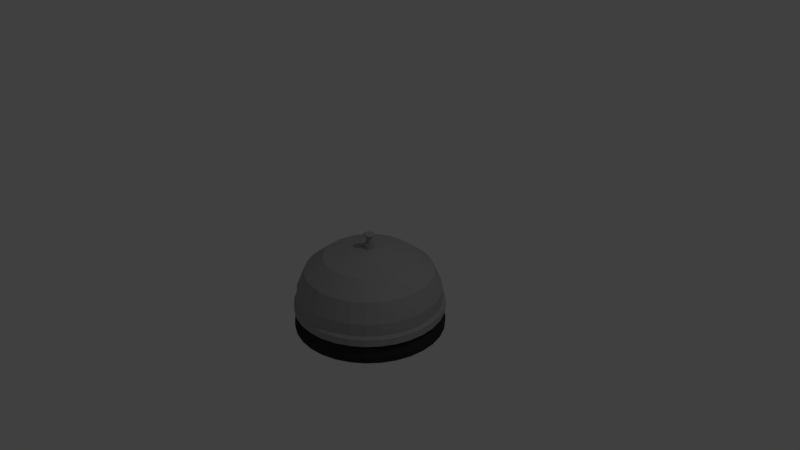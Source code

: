 # Source: bell.blend  (saved by Blender 2.79.0; exported with 4.5.12 LTS)
import bpy
from mathutils import Matrix  # noqa: F401  (used for matrix-valued properties, if any)

bpy.ops.wm.read_factory_settings(use_empty=True)
scene = bpy.context.scene
scene.name = 'Scene'

# ---- collections
col_collection_1 = bpy.data.collections.new('Collection 1'); scene.collection.children.link(col_collection_1)

# ---- materials (node trees are filled in below, after node groups)
mat_material_001 = bpy.data.materials.new('Material.001')
mat_material_001.alpha_threshold = 0.0
mat_material_001.use_transparent_shadow = False
mat_material_001.diffuse_color = (0.3844, 0.3844, 0.3844, 1.0)
mat_material_001.roughness = 0.5
mat_material_001.specular_intensity = 1.0
mat_material_002 = bpy.data.materials.new('Material.002')
mat_material_002.alpha_threshold = 0.0
mat_material_002.use_transparent_shadow = False
mat_material_002.diffuse_color = (0.0331, 0.0331, 0.0331, 1.0)
mat_material_002.roughness = 0.5

# ---- material node trees

# ---- world
world_world = bpy.data.worlds.new('World'); scene.world = world_world
world_world.color = (0.05088, 0.05088, 0.05088)
world_world.use_sun_shadow = False
world_world.sun_shadow_jitter_overblur = 0.0
world_world.cycles.sampling_method = 'MANUAL'

# ---- cameras
cam_camera = bpy.data.cameras.new('Camera')
cam_camera.clip_end = 100.0
cam_camera.lens = 35.0
cam_camera.sensor_width = 32.0
cam_camera.sensor_height = 18.0
cam_camera.ortho_scale = 7.314
cam_camera.dof.focus_distance = 0.0
cam_camera.dof.aperture_fstop = 128.0

# ---- lights
light_lamp = bpy.data.lights.new('Lamp', 'POINT')
light_lamp.transmission_factor = 0.0
light_lamp.cutoff_distance = 30.0
light_lamp.energy = 100.0
light_lamp.shadow_buffer_clip_start = 1.001
light_lamp.shadow_soft_size = 0.1
light_lamp.shadow_maximum_resolution = 0.006
light_lamp.use_absolute_resolution = True

# ---- meshes
me_cylinder = bpy.data.meshes.new('Cylinder')
me_cylinder.from_pydata([(0.0, 1.0, -1.0), (1.142e-07, 0.04194, 0.3007), (0.1951, 0.9808, -1.0), (0.008181, 0.04113, 0.3007), (0.3827, 0.9239, -1.0), (0.01605, 0.03874, 0.3007), (0.5556, 0.8315, -1.0), (0.0233, 0.03487, 0.3007), (0.7071, 0.7071, -1.0), (0.02965, 0.02965, 0.3007), (0.8315, 0.5556, -1.0), (0.03487, 0.0233, 0.3007), (0.9239, 0.3827, -1.0), (0.03874, 0.01605, 0.3007), (0.9808, 0.1951, -1.0), (0.04113, 0.008182, 0.3007), (1.0, 7.55e-08, -1.0), (0.04194, 2.767e-07, 0.3007), (0.9808, -0.1951, -1.0), (0.04113, -0.008181, 0.3007), (0.9239, -0.3827, -1.0), (0.03874, -0.01605, 0.3007), (0.8315, -0.5556, -1.0), (0.03487, -0.0233, 0.3007), (0.7071, -0.7071, -1.0), (0.02965, -0.02965, 0.3007), (0.5556, -0.8315, -1.0), (0.0233, -0.03487, 0.3007), (0.3827, -0.9239, -1.0), (0.01605, -0.03874, 0.3007), (0.1951, -0.9808, -1.0), (0.008181, -0.04113, 0.3007), (-3.258e-07, -1.0, -1.0), (1.005e-07, -0.04194, 0.3007), (-0.1951, -0.9808, -1.0), (-0.008181, -0.04113, 0.3007), (-0.3827, -0.9239, -1.0), (-0.01605, -0.03874, 0.3007), (-0.5556, -0.8315, -1.0), (-0.0233, -0.03487, 0.3007), (-0.7071, -0.7071, -1.0), (-0.02965, -0.02965, 0.3007), (-0.8315, -0.5556, -1.0), (-0.03487, -0.0233, 0.3007), (-0.9239, -0.3827, -1.0), (-0.03874, -0.01605, 0.3007), (-0.9808, -0.1951, -1.0), (-0.04113, -0.008181, 0.3007), (-1.0, 9.656e-07, -1.0), (-0.04194, 3.141e-07, 0.3007), (-0.9808, 0.1951, -1.0), (-0.04113, 0.008182, 0.3007), (-0.9239, 0.3827, -1.0), (-0.03874, 0.01605, 0.3007), (-0.8315, 0.5556, -1.0), (-0.03487, 0.0233, 0.3007), (-0.7071, 0.7071, -1.0), (-0.02965, 0.02965, 0.3007), (-0.5556, 0.8315, -1.0), (-0.0233, 0.03487, 0.3007), (-0.3827, 0.9239, -1.0), (-0.01605, 0.03874, 0.3007), (-0.1951, 0.9808, -1.0), (-0.008181, 0.04113, 0.3007), (1.101e-07, 0.0731, 0.2864), (0.01426, 0.07169, 0.2864), (0.02797, 0.06753, 0.2864), (0.04061, 0.06078, 0.2864), (0.05169, 0.05169, 0.2864), (0.06078, 0.04061, 0.2864), (0.06753, 0.02797, 0.2864), (0.07169, 0.01426, 0.2864), (0.0731, 2.697e-07, 0.2864), (0.07169, -0.01426, 0.2864), (0.06753, -0.02797, 0.2864), (0.06078, -0.04061, 0.2864), (0.05169, -0.05169, 0.2864), (0.04061, -0.06078, 0.2864), (0.02797, -0.06753, 0.2864), (0.01426, -0.07169, 0.2864), (8.625e-08, -0.0731, 0.2864), (-0.01426, -0.07169, 0.2864), (-0.02797, -0.06753, 0.2864), (-0.04061, -0.06078, 0.2864), (-0.05169, -0.05169, 0.2864), (-0.06078, -0.04061, 0.2864), (-0.06753, -0.02797, 0.2864), (-0.07169, -0.01426, 0.2864), (-0.0731, 3.347e-07, 0.2864), (-0.07169, 0.01426, 0.2864), (-0.06753, 0.02797, 0.2864), (-0.06078, 0.04061, 0.2864), (-0.05169, 0.05169, 0.2864), (-0.04061, 0.06078, 0.2864), (-0.02797, 0.06753, 0.2864), (-0.01426, 0.07169, 0.2864), (0.01327, 0.06672, 0.0917), (0.02603, 0.06285, 0.0917), (0.03779, 0.05656, 0.0917), (0.0481, 0.0481, 0.0917), (0.05656, 0.03779, 0.0917), (0.06285, 0.02603, 0.0917), (0.06672, 0.01327, 0.0917), (0.06802, 3.079e-07, 0.0917), (0.06672, -0.01327, 0.0917), (0.06285, -0.02603, 0.0917), (0.05656, -0.03779, 0.0917), (0.0481, -0.0481, 0.0917), (0.03779, -0.05656, 0.0917), (0.02603, -0.06285, 0.0917), (0.01327, -0.06672, 0.0917), (7.91e-08, -0.06802, 0.0917), (-0.01327, -0.06672, 0.0917), (-0.02603, -0.06285, 0.0917), (-0.03779, -0.05656, 0.0917), (-0.0481, -0.0481, 0.0917), (-0.05656, -0.03779, 0.0917), (-0.06285, -0.02603, 0.0917), (-0.06672, -0.01327, 0.0917), (-0.06802, 3.685e-07, 0.0917), (-0.06672, 0.01327, 0.0917), (-0.06285, 0.02603, 0.0917), (-0.05656, 0.03779, 0.0917), (-0.0481, 0.0481, 0.0917), (-0.03779, 0.05656, 0.0917), (-0.02603, 0.06285, 0.0917), (-0.01327, 0.06672, 0.0917), (1.013e-07, 0.06802, 0.0917), (0.05835, 0.2933, 0.05316), (0.1145, 0.2763, 0.05316), (0.1662, 0.2487, 0.05316), (0.2115, 0.2115, 0.05316), (0.2487, 0.1662, 0.05316), (0.2763, 0.1145, 0.05316), (0.2933, 0.05835, 0.05316), (0.2991, 2.42e-07, 0.05316), (0.2933, -0.05835, 0.05316), (0.2763, -0.1145, 0.05316), (0.2487, -0.1662, 0.05316), (0.2115, -0.2115, 0.05316), (0.1662, -0.2487, 0.05316), (0.1145, -0.2763, 0.05316), (0.05835, -0.2933, 0.05316), (-1.48e-08, -0.2991, 0.05316), (-0.05835, -0.2933, 0.05316), (-0.1145, -0.2763, 0.05316), (-0.1662, -0.2487, 0.05316), (-0.2115, -0.2115, 0.05316), (-0.2487, -0.1662, 0.05316), (-0.2763, -0.1145, 0.05316), (-0.2933, -0.05835, 0.05316), (-0.2991, 5.083e-07, 0.05316), (-0.2933, 0.05835, 0.05316), (-0.2763, 0.1145, 0.05316), (-0.2487, 0.1662, 0.05316), (-0.2115, 0.2115, 0.05316), (-0.1662, 0.2487, 0.05316), (-0.1145, 0.2763, 0.05316), (-0.05835, 0.2933, 0.05316), (8.266e-08, 0.2991, 0.05316), (0.117, 0.588, -0.01859), (0.2294, 0.5539, -0.01859), (0.3331, 0.4985, -0.01859), (0.4239, 0.4239, -0.01859), (0.4985, 0.3331, -0.01859), (0.5539, 0.2294, -0.01859), (0.588, 0.117, -0.01859), (0.5995, 1.69e-07, -0.01859), (0.588, -0.117, -0.01859), (0.5539, -0.2294, -0.01859), (0.4985, -0.3331, -0.01859), (0.4239, -0.4239, -0.01859), (0.3331, -0.4985, -0.01859), (0.2294, -0.5539, -0.01859), (0.117, -0.588, -0.01859), (-1.477e-07, -0.5995, -0.01859), (-0.117, -0.588, -0.01859), (-0.2294, -0.5539, -0.01859), (-0.3331, -0.4985, -0.01859), (-0.4239, -0.4239, -0.01859), (-0.4985, -0.3331, -0.01859), (-0.5539, -0.2294, -0.01859), (-0.588, -0.117, -0.01859), (-0.5995, 7.026e-07, -0.01859), (-0.588, 0.117, -0.01859), (-0.5539, 0.2294, -0.01859), (-0.4985, 0.3331, -0.01859), (-0.4239, 0.4239, -0.01859), (-0.3331, 0.4985, -0.01859), (-0.2294, 0.5539, -0.01859), (-0.117, 0.588, -0.01859), (4.765e-08, 0.5995, -0.01859), (0.1656, 0.8327, -0.2125), (0.3249, 0.7844, -0.2125), (0.4717, 0.7059, -0.2125), (0.6003, 0.6003, -0.2125), (0.7059, 0.4717, -0.2125), (0.7844, 0.3249, -0.2125), (0.8327, 0.1656, -0.2125), (0.849, 1.093e-07, -0.2125), (0.8327, -0.1656, -0.2125), (0.7844, -0.3249, -0.2125), (0.7059, -0.4717, -0.2125), (0.6003, -0.6003, -0.2125), (0.4717, -0.7059, -0.2125), (0.3249, -0.7844, -0.2125), (0.1656, -0.8327, -0.2125), (-2.587e-07, -0.849, -0.2125), (-0.1656, -0.8327, -0.2125), (-0.3249, -0.7844, -0.2125), (-0.4717, -0.7059, -0.2125), (-0.6003, -0.6003, -0.2125), (-0.7059, -0.4717, -0.2125), (-0.7844, -0.3249, -0.2125), (-0.8327, -0.1656, -0.2125), (-0.849, 8.65e-07, -0.2125), (-0.8327, 0.1656, -0.2125), (-0.7844, 0.3249, -0.2125), (-0.7059, 0.4717, -0.2125), (-0.6003, 0.6003, -0.2125), (-0.4717, 0.7059, -0.2125), (-0.3249, 0.7844, -0.2125), (-0.1656, 0.8327, -0.2125), (1.798e-08, 0.849, -0.2125), (0.1862, 0.936, -0.4667), (0.3652, 0.8817, -0.4667), (0.5302, 0.7935, -0.4667), (0.6748, 0.6748, -0.4667), (0.7935, 0.5302, -0.4667), (0.8817, 0.3652, -0.4667), (0.936, 0.1862, -0.4667), (0.9544, 8.591e-08, -0.4667), (0.936, -0.1862, -0.4667), (0.8817, -0.3652, -0.4667), (0.7935, -0.5302, -0.4667), (0.6748, -0.6748, -0.4667), (0.5302, -0.7935, -0.4667), (0.3652, -0.8817, -0.4667), (0.1862, -0.936, -0.4667), (-3.056e-07, -0.9544, -0.4667), (-0.1862, -0.936, -0.4667), (-0.3652, -0.8817, -0.4667), (-0.5302, -0.7935, -0.4667), (-0.6748, -0.6748, -0.4667), (-0.7935, -0.5302, -0.4667), (-0.8817, -0.3652, -0.4667), (-0.936, -0.1862, -0.4667), (-0.9544, 9.354e-07, -0.4667), (-0.936, 0.1862, -0.4667), (-0.8817, 0.3652, -0.4667), (-0.7935, 0.5302, -0.4667), (-0.6748, 0.6748, -0.4667), (-0.5302, 0.7935, -0.4667), (-0.3652, 0.8817, -0.4667), (-0.1862, 0.936, -0.4667), (5.418e-09, 0.9544, -0.4667), (0.1882, 0.946, -0.6282), (0.3691, 0.8911, -0.6282), (0.5359, 0.802, -0.6282), (0.682, 0.682, -0.6282), (0.802, 0.5359, -0.6282), (0.8911, 0.3691, -0.6282), (0.946, 0.1882, -0.6282), (0.9646, 8.358e-08, -0.6282), (0.946, -0.1882, -0.6282), (0.8911, -0.3691, -0.6282), (0.802, -0.5359, -0.6282), (0.682, -0.682, -0.6282), (0.5359, -0.802, -0.6282), (0.3691, -0.8911, -0.6282), (0.1882, -0.946, -0.6282), (-3.101e-07, -0.9646, -0.6282), (-0.1882, -0.946, -0.6282), (-0.3691, -0.8911, -0.6282), (-0.5359, -0.802, -0.6282), (-0.682, -0.682, -0.6282), (-0.802, -0.5359, -0.6282), (-0.8911, -0.3691, -0.6282), (-0.946, -0.1882, -0.6282), (-0.9646, 9.421e-07, -0.6282), (-0.946, 0.1882, -0.6282), (-0.8911, 0.3691, -0.6282), (-0.802, 0.5359, -0.6282), (-0.682, 0.682, -0.6282), (-0.5359, 0.802, -0.6282), (-0.3691, 0.8911, -0.6282), (-0.1882, 0.946, -0.6282), (4.209e-09, 0.9646, -0.6282), (0.1951, 0.9808, -0.6612), (0.3827, 0.9239, -0.6612), (0.5556, 0.8315, -0.6612), (0.7071, 0.7071, -0.6612), (0.8315, 0.5556, -0.6612), (0.9239, 0.3827, -0.6612), (0.9808, 0.1951, -0.6612), (1.0, 7.55e-08, -0.6612), (0.9808, -0.1951, -0.6612), (0.9239, -0.3827, -0.6612), (0.8315, -0.5556, -0.6612), (0.7071, -0.7071, -0.6612), (0.5556, -0.8315, -0.6612), (0.3827, -0.9239, -0.6612), (0.1951, -0.9808, -0.6612), (-3.258e-07, -1.0, -0.6612), (-0.1951, -0.9808, -0.6612), (-0.3827, -0.9239, -0.6612), (-0.5556, -0.8315, -0.6612), (-0.7071, -0.7071, -0.6612), (-0.8315, -0.5556, -0.6612), (-0.9239, -0.3827, -0.6612), (-0.9808, -0.1951, -0.6612), (-1.0, 9.656e-07, -0.6612), (-0.9808, 0.1951, -0.6612), (-0.9239, 0.3827, -0.6612), (-0.8315, 0.5556, -0.6612), (-0.7071, 0.7071, -0.6612), (-0.5556, 0.8315, -0.6612), (-0.3827, 0.9239, -0.6612), (-0.1951, 0.9808, -0.6612), (0.0, 1.0, -0.6612), (0.1951, 0.9808, -0.756), (0.3827, 0.9239, -0.756), (0.5556, 0.8315, -0.756), (0.7071, 0.7071, -0.756), (0.8315, 0.5556, -0.756), (0.9239, 0.3827, -0.756), (0.9808, 0.1951, -0.756), (1.0, 7.55e-08, -0.756), (0.9808, -0.1951, -0.756), (0.9239, -0.3827, -0.756), (0.8315, -0.5556, -0.756), (0.7071, -0.7071, -0.756), (0.5556, -0.8315, -0.756), (0.3827, -0.9239, -0.756), (0.1951, -0.9808, -0.756), (-3.258e-07, -1.0, -0.756), (-0.1951, -0.9808, -0.756), (-0.3827, -0.9239, -0.756), (-0.5556, -0.8315, -0.756), (-0.7071, -0.7071, -0.756), (-0.8315, -0.5556, -0.756), (-0.9239, -0.3827, -0.756), (-0.9808, -0.1951, -0.756), (-1.0, 9.656e-07, -0.756), (-0.9808, 0.1951, -0.756), (-0.9239, 0.3827, -0.756), (-0.8315, 0.5556, -0.756), (-0.7071, 0.7071, -0.756), (-0.5556, 0.8315, -0.756), (-0.3827, 0.9239, -0.756), (-0.1951, 0.9808, -0.756), (0.0, 1.0, -0.756), (0.1066, 0.5358, -0.7813), (0.2091, 0.5047, -0.7813), (0.3035, 0.4543, -0.7813), (0.3863, 0.3863, -0.7813), (0.4543, 0.3035, -0.7813), (0.5047, 0.2091, -0.7813), (0.5358, 0.1066, -0.7813), (0.5463, 1.79e-07, -0.7813), (0.5358, -0.1066, -0.7813), (0.5047, -0.2091, -0.7813), (0.4543, -0.3035, -0.7813), (0.3863, -0.3863, -0.7813), (0.3035, -0.4543, -0.7813), (0.2091, -0.5047, -0.7813), (0.1066, -0.5358, -0.7813), (-1.241e-07, -0.5463, -0.7813), (-0.1066, -0.5358, -0.7813), (-0.2091, -0.5047, -0.7813), (-0.3035, -0.4543, -0.7813), (-0.3863, -0.3863, -0.7813), (-0.4543, -0.3035, -0.7813), (-0.5047, -0.2091, -0.7813), (-0.5358, -0.1066, -0.7813), (-0.5463, 6.653e-07, -0.7813), (-0.5358, 0.1066, -0.7813), (-0.5047, 0.2091, -0.7813), (-0.4543, 0.3035, -0.7813), (-0.3863, 0.3863, -0.7813), (-0.3035, 0.4543, -0.7813), (-0.2091, 0.5047, -0.7813), (-0.1066, 0.5358, -0.7813), (5.387e-08, 0.5463, -0.7813), (0.1825, 0.9175, -0.7874), (0.358, 0.8642, -0.7874), (0.5197, 0.7778, -0.7874), (0.6615, 0.6615, -0.7874), (0.7778, 0.5197, -0.7874), (0.8642, 0.358, -0.7874), (0.9175, 0.1825, -0.7874), (0.9354, 9.022e-08, -0.7874), (0.9175, -0.1825, -0.7874), (0.8642, -0.358, -0.7874), (0.7778, -0.5197, -0.7874), (0.6615, -0.6615, -0.7874), (0.5197, -0.7778, -0.7874), (0.358, -0.8642, -0.7874), (0.1825, -0.9175, -0.7874), (-2.971e-07, -0.9354, -0.7874), (-0.1825, -0.9175, -0.7874), (-0.358, -0.8642, -0.7874), (-0.5197, -0.7778, -0.7874), (-0.6615, -0.6615, -0.7874), (-0.7778, -0.5197, -0.7874), (-0.8642, -0.358, -0.7874), (-0.9175, -0.1825, -0.7874), (-0.9354, 9.229e-07, -0.7874), (-0.9175, 0.1825, -0.7874), (-0.8642, 0.358, -0.7874), (-0.7778, 0.5197, -0.7874), (-0.6615, 0.6615, -0.7874), (-0.5197, 0.7778, -0.7874), (-0.358, 0.8642, -0.7874), (-0.1825, 0.9175, -0.7874), (7.665e-09, 0.9354, -0.7874), (0.1951, 0.9808, -0.9197), (0.3827, 0.9239, -0.9197), (0.5556, 0.8315, -0.9197), (0.7071, 0.7071, -0.9197), (0.8315, 0.5556, -0.9197), (0.9239, 0.3827, -0.9197), (0.9808, 0.1951, -0.9197), (1.0, 7.55e-08, -0.9197), (0.9808, -0.1951, -0.9197), (0.9239, -0.3827, -0.9197), (0.8315, -0.5556, -0.9197), (0.7071, -0.7071, -0.9197), (0.5556, -0.8315, -0.9197), (0.3827, -0.9239, -0.9197), (0.1951, -0.9808, -0.9197), (-3.258e-07, -1.0, -0.9197), (-0.1951, -0.9808, -0.9197), (-0.3827, -0.9239, -0.9197), (-0.5556, -0.8315, -0.9197), (-0.7071, -0.7071, -0.9197), (-0.8315, -0.5556, -0.9197), (-0.9239, -0.3827, -0.9197), (-0.9808, -0.1951, -0.9197), (-1.0, 9.656e-07, -0.9197), (-0.9808, 0.1951, -0.9197), (-0.9239, 0.3827, -0.9197), (-0.8315, 0.5556, -0.9197), (-0.7071, 0.7071, -0.9197), (-0.5556, 0.8315, -0.9197), (-0.3827, 0.9239, -0.9197), (-0.1951, 0.9808, -0.9197), (0.0, 1.0, -0.9197), (1.097e-07, 0.07105, 0.2685), (0.01386, 0.06969, 0.2685), (0.02719, 0.06565, 0.2685), (0.03948, 0.05908, 0.2685), (0.05024, 0.05024, 0.2685), (0.05908, 0.03948, 0.2685), (0.06565, 0.02719, 0.2685), (0.06969, 0.01386, 0.2685), (0.07105, 2.72e-07, 0.2685), (0.06969, -0.01386, 0.2685), (0.06565, -0.02719, 0.2685), (0.05908, -0.03948, 0.2685), (0.05024, -0.05024, 0.2685), (0.03948, -0.05908, 0.2685), (0.02719, -0.06565, 0.2685), (0.01386, -0.06969, 0.2685), (8.659e-08, -0.07105, 0.2685), (-0.01386, -0.06969, 0.2685), (-0.02719, -0.06565, 0.2685), (-0.03948, -0.05908, 0.2685), (-0.05024, -0.05024, 0.2685), (-0.05908, -0.03948, 0.2685), (-0.06565, -0.02719, 0.2685), (-0.06969, -0.01386, 0.2685), (-0.07105, 3.353e-07, 0.2685), (-0.06969, 0.01386, 0.2685), (-0.06565, 0.02719, 0.2685), (-0.05908, 0.03948, 0.2685), (-0.05024, 0.05024, 0.2685), (-0.03948, 0.05908, 0.2685), (-0.02719, 0.06565, 0.2685), (-0.01386, 0.06969, 0.2685), (0.0067, 0.03368, 0.2654), (0.01314, 0.03173, 0.2654), (0.01908, 0.02856, 0.2654), (0.02429, 0.02429, 0.2654), (0.02856, 0.01908, 0.2654), (0.03173, 0.01314, 0.2654), (0.03368, 0.0067, 0.2654), (0.03434, 2.811e-07, 0.2654), (0.03368, -0.0067, 0.2654), (0.03173, -0.01314, 0.2654), (0.02856, -0.01908, 0.2654), (0.02429, -0.02428, 0.2654), (0.01908, -0.02856, 0.2654), (0.01314, -0.03173, 0.2654), (0.0067, -0.03368, 0.2654), (1.02e-07, -0.03434, 0.2654), (-0.0067, -0.03368, 0.2654), (-0.01314, -0.03173, 0.2654), (-0.01908, -0.02856, 0.2654), (-0.02428, -0.02428, 0.2654), (-0.02856, -0.01908, 0.2654), (-0.03173, -0.01314, 0.2654), (-0.03368, -0.0067, 0.2654), (-0.03434, 3.117e-07, 0.2654), (-0.03368, 0.006701, 0.2654), (-0.03173, 0.01314, 0.2654), (-0.02856, 0.01908, 0.2654), (-0.02428, 0.02429, 0.2654), (-0.01908, 0.02856, 0.2654), (-0.01314, 0.03173, 0.2654), (-0.0067, 0.03368, 0.2654), (1.132e-07, 0.03434, 0.2654), (0.007079, 0.03559, 0.1519), (0.01389, 0.03352, 0.1519), (0.02016, 0.03017, 0.1519), (0.02566, 0.02566, 0.1519), (0.03017, 0.02016, 0.1519), (0.03352, 0.01389, 0.1519), (0.03559, 0.007079, 0.1519), (0.03629, 2.912e-07, 0.1519), (0.03559, -0.007079, 0.1519), (0.03352, -0.01389, 0.1519), (0.03017, -0.02016, 0.1519), (0.02566, -0.02566, 0.1519), (0.02016, -0.03017, 0.1519), (0.01389, -0.03352, 0.1519), (0.007079, -0.03559, 0.1519), (9.823e-08, -0.03628, 0.1519), (-0.007079, -0.03559, 0.1519), (-0.01389, -0.03352, 0.1519), (-0.02016, -0.03017, 0.1519), (-0.02566, -0.02566, 0.1519), (-0.03017, -0.02016, 0.1519), (-0.03352, -0.01389, 0.1519), (-0.03559, -0.007079, 0.1519), (-0.03629, 3.235e-07, 0.1519), (-0.03559, 0.007079, 0.1519), (-0.03352, 0.01389, 0.1519), (-0.03017, 0.02016, 0.1519), (-0.02566, 0.02566, 0.1519), (-0.02016, 0.03017, 0.1519), (-0.01389, 0.03352, 0.1519), (-0.007079, 0.03559, 0.1519), (1.101e-07, 0.03629, 0.1519), (0.0123, 0.06182, 0.1514), (0.02412, 0.05823, 0.1514), (0.03502, 0.05241, 0.1514), (0.04457, 0.04457, 0.1514), (0.05241, 0.03502, 0.1514), (0.05823, 0.02412, 0.1514), (0.06182, 0.0123, 0.1514), (0.06303, 2.819e-07, 0.1514), (0.06182, -0.0123, 0.1514), (0.05823, -0.02412, 0.1514), (0.05241, -0.03502, 0.1514), (0.04457, -0.04457, 0.1514), (0.03502, -0.05241, 0.1514), (0.02412, -0.05823, 0.1514), (0.0123, -0.06182, 0.1514), (8.872e-08, -0.06303, 0.1514), (-0.0123, -0.06182, 0.1514), (-0.02412, -0.05823, 0.1514), (-0.03502, -0.05241, 0.1514), (-0.04457, -0.04457, 0.1514), (-0.05241, -0.03502, 0.1514), (-0.05823, -0.02412, 0.1514), (-0.06182, -0.0123, 0.1514), (-0.06303, 3.38e-07, 0.1514), (-0.06182, 0.0123, 0.1514), (-0.05823, 0.02412, 0.1514), (-0.05241, 0.03502, 0.1514), (-0.04457, 0.04457, 0.1514), (-0.03502, 0.05241, 0.1514), (-0.02412, 0.05823, 0.1514), (-0.0123, 0.06182, 0.1514), (1.093e-07, 0.06303, 0.1514)], [], [(64, 1, 3, 65), (65, 3, 5, 66), (66, 5, 7, 67), (67, 7, 9, 68), (68, 9, 11, 69), (69, 11, 13, 70), (70, 13, 15, 71), (71, 15, 17, 72), (72, 17, 19, 73), (73, 19, 21, 74), (74, 21, 23, 75), (75, 23, 25, 76), (76, 25, 27, 77), (77, 27, 29, 78), (78, 29, 31, 79), (79, 31, 33, 80), (80, 33, 35, 81), (81, 35, 37, 82), (82, 37, 39, 83), (83, 39, 41, 84), (84, 41, 43, 85), (85, 43, 45, 86), (86, 45, 47, 87), (87, 47, 49, 88), (88, 49, 51, 89), (89, 51, 53, 90), (90, 53, 55, 91), (91, 55, 57, 92), (92, 57, 59, 93), (93, 59, 61, 94), (3, 1, 63, 61, 59, 57, 55, 53, 51, 49, 47, 45, 43, 41, 39, 37, 35, 33, 31, 29, 27, 25, 23, 21, 19, 17, 15, 13, 11, 9, 7, 5), (94, 61, 63, 95), (95, 63, 1, 64), (0, 2, 4, 6, 8, 10, 12, 14, 16, 18, 20, 22, 24, 26, 28, 30, 32, 34, 36, 38, 40, 42, 44, 46, 48, 50, 52, 54, 56, 58, 60, 62), (479, 95, 64, 448), (478, 94, 95, 479), (477, 93, 94, 478), (476, 92, 93, 477), (475, 91, 92, 476), (474, 90, 91, 475), (473, 89, 90, 474), (472, 88, 89, 473), (471, 87, 88, 472), (470, 86, 87, 471), (469, 85, 86, 470), (468, 84, 85, 469), (467, 83, 84, 468), (466, 82, 83, 467), (465, 81, 82, 466), (464, 80, 81, 465), (463, 79, 80, 464), (462, 78, 79, 463), (461, 77, 78, 462), (460, 76, 77, 461), (459, 75, 76, 460), (458, 74, 75, 459), (457, 73, 74, 458), (456, 72, 73, 457), (455, 71, 72, 456), (454, 70, 71, 455), (453, 69, 70, 454), (452, 68, 69, 453), (451, 67, 68, 452), (450, 66, 67, 451), (449, 65, 66, 450), (448, 64, 65, 449), (159, 127, 96, 128), (128, 96, 97, 129), (129, 97, 98, 130), (130, 98, 99, 131), (131, 99, 100, 132), (132, 100, 101, 133), (133, 101, 102, 134), (134, 102, 103, 135), (135, 103, 104, 136), (136, 104, 105, 137), (137, 105, 106, 138), (138, 106, 107, 139), (139, 107, 108, 140), (140, 108, 109, 141), (141, 109, 110, 142), (142, 110, 111, 143), (143, 111, 112, 144), (144, 112, 113, 145), (145, 113, 114, 146), (146, 114, 115, 147), (147, 115, 116, 148), (148, 116, 117, 149), (149, 117, 118, 150), (150, 118, 119, 151), (151, 119, 120, 152), (152, 120, 121, 153), (153, 121, 122, 154), (154, 122, 123, 155), (155, 123, 124, 156), (156, 124, 125, 157), (157, 125, 126, 158), (158, 126, 127, 159), (190, 158, 159, 191), (189, 157, 158, 190), (188, 156, 157, 189), (187, 155, 156, 188), (186, 154, 155, 187), (185, 153, 154, 186), (184, 152, 153, 185), (183, 151, 152, 184), (182, 150, 151, 183), (181, 149, 150, 182), (180, 148, 149, 181), (179, 147, 148, 180), (178, 146, 147, 179), (177, 145, 146, 178), (176, 144, 145, 177), (175, 143, 144, 176), (174, 142, 143, 175), (173, 141, 142, 174), (172, 140, 141, 173), (171, 139, 140, 172), (170, 138, 139, 171), (169, 137, 138, 170), (168, 136, 137, 169), (167, 135, 136, 168), (166, 134, 135, 167), (165, 133, 134, 166), (164, 132, 133, 165), (163, 131, 132, 164), (162, 130, 131, 163), (161, 129, 130, 162), (160, 128, 129, 161), (191, 159, 128, 160), (223, 191, 160, 192), (192, 160, 161, 193), (193, 161, 162, 194), (194, 162, 163, 195), (195, 163, 164, 196), (196, 164, 165, 197), (197, 165, 166, 198), (198, 166, 167, 199), (199, 167, 168, 200), (200, 168, 169, 201), (201, 169, 170, 202), (202, 170, 171, 203), (203, 171, 172, 204), (204, 172, 173, 205), (205, 173, 174, 206), (206, 174, 175, 207), (207, 175, 176, 208), (208, 176, 177, 209), (209, 177, 178, 210), (210, 178, 179, 211), (211, 179, 180, 212), (212, 180, 181, 213), (213, 181, 182, 214), (214, 182, 183, 215), (215, 183, 184, 216), (216, 184, 185, 217), (217, 185, 186, 218), (218, 186, 187, 219), (219, 187, 188, 220), (220, 188, 189, 221), (221, 189, 190, 222), (222, 190, 191, 223), (254, 222, 223, 255), (253, 221, 222, 254), (252, 220, 221, 253), (251, 219, 220, 252), (250, 218, 219, 251), (249, 217, 218, 250), (248, 216, 217, 249), (247, 215, 216, 248), (246, 214, 215, 247), (245, 213, 214, 246), (244, 212, 213, 245), (243, 211, 212, 244), (242, 210, 211, 243), (241, 209, 210, 242), (240, 208, 209, 241), (239, 207, 208, 240), (238, 206, 207, 239), (237, 205, 206, 238), (236, 204, 205, 237), (235, 203, 204, 236), (234, 202, 203, 235), (233, 201, 202, 234), (232, 200, 201, 233), (231, 199, 200, 232), (230, 198, 199, 231), (229, 197, 198, 230), (228, 196, 197, 229), (227, 195, 196, 228), (226, 194, 195, 227), (225, 193, 194, 226), (224, 192, 193, 225), (255, 223, 192, 224), (287, 255, 224, 256), (256, 224, 225, 257), (257, 225, 226, 258), (258, 226, 227, 259), (259, 227, 228, 260), (260, 228, 229, 261), (261, 229, 230, 262), (262, 230, 231, 263), (263, 231, 232, 264), (264, 232, 233, 265), (265, 233, 234, 266), (266, 234, 235, 267), (267, 235, 236, 268), (268, 236, 237, 269), (269, 237, 238, 270), (270, 238, 239, 271), (271, 239, 240, 272), (272, 240, 241, 273), (273, 241, 242, 274), (274, 242, 243, 275), (275, 243, 244, 276), (276, 244, 245, 277), (277, 245, 246, 278), (278, 246, 247, 279), (279, 247, 248, 280), (280, 248, 249, 281), (281, 249, 250, 282), (282, 250, 251, 283), (283, 251, 252, 284), (284, 252, 253, 285), (285, 253, 254, 286), (286, 254, 255, 287), (318, 286, 287, 319), (317, 285, 286, 318), (316, 284, 285, 317), (315, 283, 284, 316), (314, 282, 283, 315), (313, 281, 282, 314), (312, 280, 281, 313), (311, 279, 280, 312), (310, 278, 279, 311), (309, 277, 278, 310), (308, 276, 277, 309), (307, 275, 276, 308), (306, 274, 275, 307), (305, 273, 274, 306), (304, 272, 273, 305), (303, 271, 272, 304), (302, 270, 271, 303), (301, 269, 270, 302), (300, 268, 269, 301), (299, 267, 268, 300), (298, 266, 267, 299), (297, 265, 266, 298), (296, 264, 265, 297), (295, 263, 264, 296), (294, 262, 263, 295), (293, 261, 262, 294), (292, 260, 261, 293), (291, 259, 260, 292), (290, 258, 259, 291), (289, 257, 258, 290), (288, 256, 257, 289), (319, 287, 256, 288), (351, 319, 288, 320), (320, 288, 289, 321), (321, 289, 290, 322), (322, 290, 291, 323), (323, 291, 292, 324), (324, 292, 293, 325), (325, 293, 294, 326), (326, 294, 295, 327), (327, 295, 296, 328), (328, 296, 297, 329), (329, 297, 298, 330), (330, 298, 299, 331), (331, 299, 300, 332), (332, 300, 301, 333), (333, 301, 302, 334), (334, 302, 303, 335), (335, 303, 304, 336), (336, 304, 305, 337), (337, 305, 306, 338), (338, 306, 307, 339), (339, 307, 308, 340), (340, 308, 309, 341), (341, 309, 310, 342), (342, 310, 311, 343), (343, 311, 312, 344), (344, 312, 313, 345), (345, 313, 314, 346), (346, 314, 315, 347), (347, 315, 316, 348), (348, 316, 317, 349), (349, 317, 318, 350), (350, 318, 319, 351), (382, 350, 351, 383), (381, 349, 350, 382), (380, 348, 349, 381), (379, 347, 348, 380), (378, 346, 347, 379), (377, 345, 346, 378), (376, 344, 345, 377), (375, 343, 344, 376), (374, 342, 343, 375), (373, 341, 342, 374), (372, 340, 341, 373), (371, 339, 340, 372), (370, 338, 339, 371), (369, 337, 338, 370), (368, 336, 337, 369), (367, 335, 336, 368), (366, 334, 335, 367), (365, 333, 334, 366), (364, 332, 333, 365), (363, 331, 332, 364), (362, 330, 331, 363), (361, 329, 330, 362), (360, 328, 329, 361), (359, 327, 328, 360), (358, 326, 327, 359), (357, 325, 326, 358), (356, 324, 325, 357), (355, 323, 324, 356), (354, 322, 323, 355), (353, 321, 322, 354), (352, 320, 321, 353), (383, 351, 320, 352), (415, 383, 352, 384), (384, 352, 353, 385), (385, 353, 354, 386), (386, 354, 355, 387), (387, 355, 356, 388), (388, 356, 357, 389), (389, 357, 358, 390), (390, 358, 359, 391), (391, 359, 360, 392), (392, 360, 361, 393), (393, 361, 362, 394), (394, 362, 363, 395), (395, 363, 364, 396), (396, 364, 365, 397), (397, 365, 366, 398), (398, 366, 367, 399), (399, 367, 368, 400), (400, 368, 369, 401), (401, 369, 370, 402), (402, 370, 371, 403), (403, 371, 372, 404), (404, 372, 373, 405), (405, 373, 374, 406), (406, 374, 375, 407), (407, 375, 376, 408), (408, 376, 377, 409), (409, 377, 378, 410), (410, 378, 379, 411), (411, 379, 380, 412), (412, 380, 381, 413), (413, 381, 382, 414), (414, 382, 383, 415), (446, 414, 415, 447), (445, 413, 414, 446), (444, 412, 413, 445), (443, 411, 412, 444), (442, 410, 411, 443), (441, 409, 410, 442), (440, 408, 409, 441), (439, 407, 408, 440), (438, 406, 407, 439), (437, 405, 406, 438), (436, 404, 405, 437), (435, 403, 404, 436), (434, 402, 403, 435), (433, 401, 402, 434), (432, 400, 401, 433), (431, 399, 400, 432), (430, 398, 399, 431), (429, 397, 398, 430), (428, 396, 397, 429), (427, 395, 396, 428), (426, 394, 395, 427), (425, 393, 394, 426), (424, 392, 393, 425), (423, 391, 392, 424), (422, 390, 391, 423), (421, 389, 390, 422), (420, 388, 389, 421), (419, 387, 388, 420), (418, 386, 387, 419), (417, 385, 386, 418), (416, 384, 385, 417), (447, 415, 384, 416), (0, 447, 416, 2), (2, 416, 417, 4), (4, 417, 418, 6), (6, 418, 419, 8), (8, 419, 420, 10), (10, 420, 421, 12), (12, 421, 422, 14), (14, 422, 423, 16), (16, 423, 424, 18), (18, 424, 425, 20), (20, 425, 426, 22), (22, 426, 427, 24), (24, 427, 428, 26), (26, 428, 429, 28), (28, 429, 430, 30), (30, 430, 431, 32), (32, 431, 432, 34), (34, 432, 433, 36), (36, 433, 434, 38), (38, 434, 435, 40), (40, 435, 436, 42), (42, 436, 437, 44), (44, 437, 438, 46), (46, 438, 439, 48), (48, 439, 440, 50), (50, 440, 441, 52), (52, 441, 442, 54), (54, 442, 443, 56), (56, 443, 444, 58), (58, 444, 445, 60), (60, 445, 446, 62), (62, 446, 447, 0), (511, 448, 449, 480), (480, 449, 450, 481), (481, 450, 451, 482), (482, 451, 452, 483), (483, 452, 453, 484), (484, 453, 454, 485), (485, 454, 455, 486), (486, 455, 456, 487), (487, 456, 457, 488), (488, 457, 458, 489), (489, 458, 459, 490), (490, 459, 460, 491), (491, 460, 461, 492), (492, 461, 462, 493), (493, 462, 463, 494), (494, 463, 464, 495), (495, 464, 465, 496), (496, 465, 466, 497), (497, 466, 467, 498), (498, 467, 468, 499), (499, 468, 469, 500), (500, 469, 470, 501), (501, 470, 471, 502), (502, 471, 472, 503), (503, 472, 473, 504), (504, 473, 474, 505), (505, 474, 475, 506), (506, 475, 476, 507), (507, 476, 477, 508), (508, 477, 478, 509), (509, 478, 479, 510), (510, 479, 448, 511), (542, 510, 511, 543), (541, 509, 510, 542), (540, 508, 509, 541), (539, 507, 508, 540), (538, 506, 507, 539), (537, 505, 506, 538), (536, 504, 505, 537), (535, 503, 504, 536), (534, 502, 503, 535), (533, 501, 502, 534), (532, 500, 501, 533), (531, 499, 500, 532), (530, 498, 499, 531), (529, 497, 498, 530), (528, 496, 497, 529), (527, 495, 496, 528), (526, 494, 495, 527), (525, 493, 494, 526), (524, 492, 493, 525), (523, 491, 492, 524), (522, 490, 491, 523), (521, 489, 490, 522), (520, 488, 489, 521), (519, 487, 488, 520), (518, 486, 487, 519), (517, 485, 486, 518), (516, 484, 485, 517), (515, 483, 484, 516), (514, 482, 483, 515), (513, 481, 482, 514), (512, 480, 481, 513), (543, 511, 480, 512), (575, 543, 512, 544), (544, 512, 513, 545), (545, 513, 514, 546), (546, 514, 515, 547), (547, 515, 516, 548), (548, 516, 517, 549), (549, 517, 518, 550), (550, 518, 519, 551), (551, 519, 520, 552), (552, 520, 521, 553), (553, 521, 522, 554), (554, 522, 523, 555), (555, 523, 524, 556), (556, 524, 525, 557), (557, 525, 526, 558), (558, 526, 527, 559), (559, 527, 528, 560), (560, 528, 529, 561), (561, 529, 530, 562), (562, 530, 531, 563), (563, 531, 532, 564), (564, 532, 533, 565), (565, 533, 534, 566), (566, 534, 535, 567), (567, 535, 536, 568), (568, 536, 537, 569), (569, 537, 538, 570), (570, 538, 539, 571), (571, 539, 540, 572), (572, 540, 541, 573), (573, 541, 542, 574), (574, 542, 543, 575), (126, 574, 575, 127), (125, 573, 574, 126), (124, 572, 573, 125), (123, 571, 572, 124), (122, 570, 571, 123), (121, 569, 570, 122), (120, 568, 569, 121), (119, 567, 568, 120), (118, 566, 567, 119), (117, 565, 566, 118), (116, 564, 565, 117), (115, 563, 564, 116), (114, 562, 563, 115), (113, 561, 562, 114), (112, 560, 561, 113), (111, 559, 560, 112), (110, 558, 559, 111), (109, 557, 558, 110), (108, 556, 557, 109), (107, 555, 556, 108), (106, 554, 555, 107), (105, 553, 554, 106), (104, 552, 553, 105), (103, 551, 552, 104), (102, 550, 551, 103), (101, 549, 550, 102), (100, 548, 549, 101), (99, 547, 548, 100), (98, 546, 547, 99), (97, 545, 546, 98), (96, 544, 545, 97), (127, 575, 544, 96)])
me_cylinder.polygons.foreach_set('material_index', [0, 0, 0, 0, 0, 0, 0, 0, 0, 0, 0, 0, 0, 0, 0, 0, 0, 0, 0, 0, 0, 0, 0, 0, 0, 0, 0, 0, 0, 0, 0, 0, 0, 1, 0, 0, 0, 0, 0, 0, 0, 0, 0, 0, 0, 0, 0, 0, 0, 0, 0, 0, 0, 0, 0, 0, 0, 0, 0, 0, 0, 0, 0, 0, 0, 0, 0, 0, 0, 0, 0, 0, 0, 0, 0, 0, 0, 0, 0, 0, 0, 0, 0, 0, 0, 0, 0, 0, 0, 0, 0, 0, 0, 0, 0, 0, 0, 0, 0, 0, 0, 0, 0, 0, 0, 0, 0, 0, 0, 0, 0, 0, 0, 0, 0, 0, 0, 0, 0, 0, 0, 0, 0, 0, 0, 0, 0, 0, 0, 0, 0, 0, 0, 0, 0, 0, 0, 0, 0, 0, 0, 0, 0, 0, 0, 0, 0, 0, 0, 0, 0, 0, 0, 0, 0, 0, 0, 0, 0, 0, 0, 0, 0, 0, 0, 0, 0, 0, 0, 0, 0, 0, 0, 0, 0, 0, 0, 0, 0, 0, 0, 0, 0, 0, 0, 0, 0, 0, 0, 0, 0, 0, 0, 0, 0, 0, 0, 0, 0, 0, 0, 0, 0, 0, 0, 0, 0, 0, 0, 0, 0, 0, 0, 0, 0, 0, 0, 0, 0, 0, 0, 0, 0, 0, 0, 0, 0, 0, 0, 0, 0, 0, 0, 0, 0, 0, 0, 0, 0, 0, 0, 0, 0, 0, 0, 0, 0, 0, 0, 0, 0, 0, 0, 0, 0, 0, 0, 0, 0, 0, 0, 0, 0, 0, 0, 0, 0, 0, 0, 0, 0, 0, 0, 0, 0, 0, 0, 0, 0, 0, 0, 0, 0, 0, 0, 0, 0, 0, 0, 0, 0, 0, 0, 0, 0, 0, 0, 0, 0, 0, 0, 0, 0, 0, 0, 0, 0, 0, 0, 0, 0, 0, 0, 0, 0, 0, 0, 0, 0, 0, 0, 0, 1, 1, 1, 1, 1, 1, 1, 1, 1, 1, 1, 1, 1, 1, 1, 1, 1, 1, 1, 1, 1, 1, 1, 1, 1, 1, 1, 1, 1, 1, 1, 1, 1, 1, 1, 1, 1, 1, 1, 1, 1, 1, 1, 1, 1, 1, 1, 1, 1, 1, 1, 1, 1, 1, 1, 1, 1, 1, 1, 1, 1, 1, 1, 1, 1, 1, 1, 1, 1, 1, 1, 1, 1, 1, 1, 1, 1, 1, 1, 1, 1, 1, 1, 1, 1, 1, 1, 1, 1, 1, 1, 1, 1, 1, 1, 1, 0, 0, 0, 0, 0, 0, 0, 0, 0, 0, 0, 0, 0, 0, 0, 0, 0, 0, 0, 0, 0, 0, 0, 0, 0, 0, 0, 0, 0, 0, 0, 0, 0, 0, 0, 0, 0, 0, 0, 0, 0, 0, 0, 0, 0, 0, 0, 0, 0, 0, 0, 0, 0, 0, 0, 0, 0, 0, 0, 0, 0, 0, 0, 0, 0, 0, 0, 0, 0, 0, 0, 0, 0, 0, 0, 0, 0, 0, 0, 0, 0, 0, 0, 0, 0, 0, 0, 0, 0, 0, 0, 0, 0, 0, 0, 0, 0, 0, 0, 0, 0, 0, 0, 0, 0, 0, 0, 0, 0, 0, 0, 0, 0, 0, 0, 0, 0, 0, 0, 0, 0, 0, 0, 0, 0, 0, 0, 0])
me_cylinder.materials.append(mat_material_001)
me_cylinder.materials.append(mat_material_002)
me_cylinder.use_remesh_preserve_volume = False
me_cylinder.use_remesh_preserve_attributes = False
me_cylinder.use_mirror_vertex_groups = False
me_cylinder.update()

# ---- objects
ob_cylinder = bpy.data.objects.new('Cylinder', me_cylinder)
ob_lamp = bpy.data.objects.new('Lamp', light_lamp)
ob_camera = bpy.data.objects.new('Camera', cam_camera)

# ---- transforms, parenting, visibility, modifiers, constraints
ob_cylinder.location = (0.0, 0.0, 0.0)
ob_cylinder.lineart.crease_threshold = 0.0
ob_lamp.location = (4.076, 1.005, 5.904)
ob_lamp.rotation_euler = (0.6503, 0.05522, 1.866)
ob_lamp.lock_rotations_4d = False
ob_lamp.empty_display_type = 'ARROWS'
ob_lamp.color = (0.0, 0.0, 0.0, 0.0)
ob_lamp.lineart.crease_threshold = 0.0
ob_camera.location = (7.481, -6.508, 5.344)
ob_camera.rotation_euler = (1.109, 0.0, 0.8149)
ob_camera.lock_rotations_4d = False
ob_camera.empty_display_type = 'ARROWS'
ob_camera.color = (0.0, 0.0, 0.0, 0.0)
ob_camera.display_type = 'WIRE'
ob_camera.lineart.crease_threshold = 0.0

# ---- collection membership
col_collection_1.objects.link(ob_cylinder)
col_collection_1.objects.link(ob_lamp)
col_collection_1.objects.link(ob_camera)

# ---- scene / render settings (as saved in the file)
scene.camera = ob_camera
scene.frame_start = 1; scene.frame_end = 250; scene.frame_set(1)
scene.render.engine = 'BLENDER_EEVEE_NEXT'
scene.render.resolution_percentage = 50
scene.render.dither_intensity = 0.0
scene.cycles.use_denoising = False
scene.cycles.samples = 128
scene.cycles.sampling_pattern = 'TABULATED_SOBOL'
scene.cycles.use_adaptive_sampling = False
scene.cycles.use_light_tree = False
scene.cycles.blur_glossy = 0.0
scene.cycles.sample_clamp_indirect = 0.0
scene.view_settings.view_transform = 'Standard'
bpy.context.view_layer.update()
